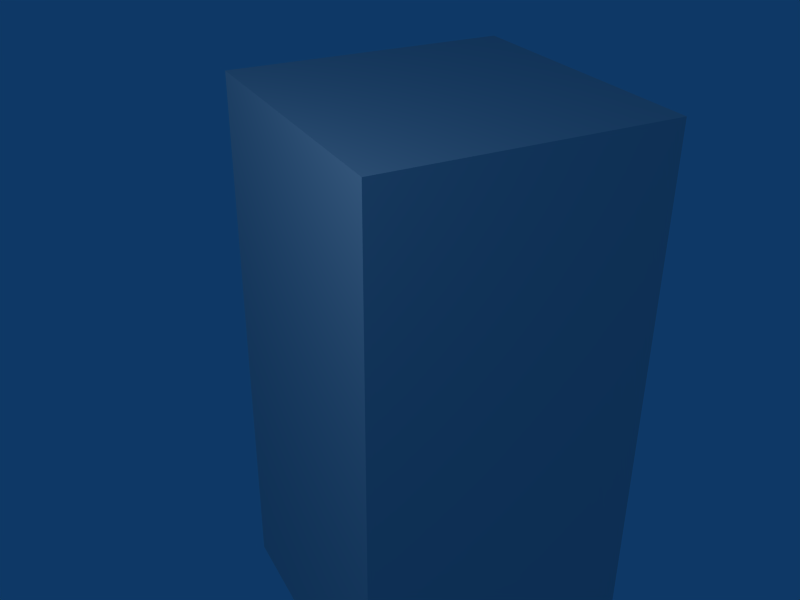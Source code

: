 # Source: TwoCubes_S0.blend  (saved by Blender 2.49.2; exported with 4.5.12 LTS)
import bpy
from mathutils import Matrix  # noqa: F401  (used for matrix-valued properties, if any)

bpy.ops.wm.read_factory_settings(use_empty=True)
scene = bpy.context.scene
scene.name = 'Scene'

# ---- collections
col_collection_1 = bpy.data.collections.new('Collection 1'); scene.collection.children.link(col_collection_1)

# ---- world
world_world = bpy.data.worlds.new('World'); scene.world = world_world
world_world.color = (0.05656, 0.2208, 0.4)
world_world.use_sun_shadow = False
world_world.sun_shadow_jitter_overblur = 0.0
world_world.cycles.sampling_method = 'MANUAL'
world_world.cycles.sample_map_resolution = 256

# ---- cameras
cam_camera = bpy.data.cameras.new('Camera')
cam_camera.passepartout_alpha = 0.2
cam_camera.clip_end = 100.0
cam_camera.lens = 44.0
cam_camera.ortho_scale = 7.314
cam_camera.show_passepartout = False
cam_camera.show_safe_areas = True
cam_camera.dof.focus_distance = 0.0
cam_camera.dof.aperture_fstop = 128.0

# ---- lights
light_spot = bpy.data.lights.new('Spot', 'POINT')
light_spot.transmission_factor = 0.0
light_spot.cutoff_distance = 30.0
light_spot.energy = 100.0
light_spot.shadow_buffer_clip_start = 1.001
light_spot.shadow_soft_size = 1.0
light_spot.shadow_maximum_resolution = 0.006
light_spot.use_absolute_resolution = True
light_spot.cycles.use_multiple_importance_sampling = False

# ---- meshes
me_cube_011 = bpy.data.meshes.new('Cube.011')
me_cube_011.from_pydata([(1.0, 1.0, -1.0), (1.0, -1.0, -1.0), (1.0, 1.0, -3.0), (1.0, -1.0, -3.0), (1.0, 1.0, -1.0), (1.0, -1.0, -1.0)], [(0, 1)], [(2, 4, 3), (4, 5, 3)])
me_cube_011.use_remesh_preserve_volume = False
me_cube_011.use_remesh_preserve_attributes = False
me_cube_011.use_mirror_vertex_groups = False
me_cube_011.update()
me_cube_010 = bpy.data.meshes.new('Cube.010')
me_cube_010.from_pydata([(-1.0, -1.0, -1.0), (-1.0, 1.0, -1.0), (-1.0, -1.0, 1.0), (-1.0, 1.0, 1.0), (-1.0, -1.0, -1.0), (-1.0, 1.0, -1.0)], [(5, 4)], [(0, 2, 3), (0, 3, 1)])
me_cube_010.use_remesh_preserve_volume = False
me_cube_010.use_remesh_preserve_attributes = False
me_cube_010.use_mirror_vertex_groups = False
me_cube_010.update()
me_cube_009 = bpy.data.meshes.new('Cube.009')
me_cube_009.from_pydata([(-1.0, 1.0, -1.0), (1.0, 1.0, -1.0), (-1.0, 1.0, -3.0), (1.0, 1.0, -3.0), (-1.0, 1.0, -1.0), (1.0, 1.0, -1.0)], [(4, 5)], [(2, 0, 1), (1, 3, 2)])
me_cube_009.use_remesh_preserve_volume = False
me_cube_009.use_remesh_preserve_attributes = False
me_cube_009.use_mirror_vertex_groups = False
me_cube_009.update()
me_cube_008 = bpy.data.meshes.new('Cube.008')
me_cube_008.from_pydata([(1.0, -1.0, -1.0), (-1.0, -1.0, -1.0), (1.0, -1.0, -3.0), (-1.0, -1.0, -3.0), (1.0, -1.0, -1.0), (-1.0, -1.0, -1.0)], [(1, 0)], [(2, 4, 3), (4, 5, 3)])
me_cube_008.use_remesh_preserve_volume = False
me_cube_008.use_remesh_preserve_attributes = False
me_cube_008.use_mirror_vertex_groups = False
me_cube_008.update()
me_cube_007 = bpy.data.meshes.new('Cube.007')
me_cube_007.from_pydata([(-1.0, 1.0, -1.0), (-1.0, -1.0, -1.0), (1.0, -1.0, -1.0), (1.0, 1.0, -1.0)], [], [(0, 1, 2), (3, 0, 2)])
me_cube_007.use_remesh_preserve_volume = False
me_cube_007.use_remesh_preserve_attributes = False
me_cube_007.use_mirror_vertex_groups = False
me_cube_007.update()
me_cube_006 = bpy.data.meshes.new('Cube.006')
me_cube_006.from_pydata([(-1.0, -1.0, 1.0), (1.0, -1.0, 1.0), (-1.0, -1.0, -1.0), (1.0, -1.0, -1.0)], [], [(1, 0, 2), (3, 1, 2)])
me_cube_006.use_remesh_preserve_volume = False
me_cube_006.use_remesh_preserve_attributes = False
me_cube_006.use_mirror_vertex_groups = False
me_cube_006.update()
me_cube_005 = bpy.data.meshes.new('Cube.005')
me_cube_005.from_pydata([(1.0, -1.0, 1.0), (1.0, 1.0, 1.0), (1.0, -1.0, -1.0), (1.0, 1.0, -1.0)], [], [(1, 0, 2), (3, 1, 2)])
me_cube_005.use_remesh_preserve_volume = False
me_cube_005.use_remesh_preserve_attributes = False
me_cube_005.use_mirror_vertex_groups = False
me_cube_005.update()
me_cube_004 = bpy.data.meshes.new('Cube.004')
me_cube_004.from_pydata([(-1.0, 1.0, -1.0), (-1.0, -1.0, -1.0), (-1.0, 1.0, -3.0), (-1.0, -1.0, -3.0)], [], [(3, 0, 2), (1, 0, 3)])
me_cube_004.use_remesh_preserve_volume = False
me_cube_004.use_remesh_preserve_attributes = False
me_cube_004.use_mirror_vertex_groups = False
me_cube_004.update()
me_cube_003 = bpy.data.meshes.new('Cube.003')
me_cube_003.from_pydata([(-1.0, 1.0, 1.0), (-1.0, -1.0, 1.0), (1.0, -1.0, 1.0), (1.0, 1.0, 1.0)], [], [(0, 1, 2), (3, 0, 2)])
me_cube_003.use_remesh_preserve_volume = False
me_cube_003.use_remesh_preserve_attributes = False
me_cube_003.use_mirror_vertex_groups = False
me_cube_003.update()
me_cube_002 = bpy.data.meshes.new('Cube.002')
me_cube_002.from_pydata([(-1.0, 1.0, -3.0), (-1.0, -1.0, -3.0), (1.0, -1.0, -3.0), (1.0, 1.0, -3.0)], [], [(1, 0, 3), (3, 2, 1)])
me_cube_002.use_remesh_preserve_volume = False
me_cube_002.use_remesh_preserve_attributes = False
me_cube_002.use_mirror_vertex_groups = False
me_cube_002.update()
me_cube_001 = bpy.data.meshes.new('Cube.001')
me_cube_001.from_pydata([(1.0, 1.0, -1.0), (-1.0, 1.0, -1.0), (1.0, 1.0, 1.0), (-1.0, 1.0, 1.0)], [], [(2, 0, 1), (2, 1, 3)])
me_cube_001.use_remesh_preserve_volume = False
me_cube_001.use_remesh_preserve_attributes = False
me_cube_001.use_mirror_vertex_groups = False
me_cube_001.update()

# ---- objects
ob_rightbottom = bpy.data.objects.new('RightBottom', me_cube_011)
ob_lefttop = bpy.data.objects.new('LeftTop', me_cube_010)
ob_backbottom = bpy.data.objects.new('BackBottom', me_cube_009)
ob_frontbottom = bpy.data.objects.new('FrontBottom', me_cube_008)
ob_div = bpy.data.objects.new('Div', me_cube_007)
ob_fronttop = bpy.data.objects.new('FrontTop', me_cube_006)
ob_righttop = bpy.data.objects.new('RightTop', me_cube_005)
ob_leftbottom = bpy.data.objects.new('LeftBottom', me_cube_004)
ob_top = bpy.data.objects.new('Top', me_cube_003)
ob_bottom = bpy.data.objects.new('Bottom', me_cube_002)
ob_backtop = bpy.data.objects.new('BackTop', me_cube_001)
ob_aaa_lamp = bpy.data.objects.new('AAA_Lamp', light_spot)
ob_aaa_camera = bpy.data.objects.new('AAA_Camera', cam_camera)

# ---- transforms, parenting, visibility, modifiers, constraints
ob_rightbottom.location = (0.0, 0.0, 1.0)
ob_rightbottom.lock_rotations_4d = False
ob_rightbottom.empty_display_type = 'ARROWS'
ob_rightbottom.lineart.crease_threshold = 0.0
ob_lefttop.location = (0.0, 0.0, 1.0)
ob_lefttop.lock_rotations_4d = False
ob_lefttop.empty_display_type = 'ARROWS'
ob_lefttop.lineart.crease_threshold = 0.0
ob_backbottom.location = (0.0, 0.0, 1.0)
ob_backbottom.lock_rotations_4d = False
ob_backbottom.empty_display_type = 'ARROWS'
ob_backbottom.lineart.crease_threshold = 0.0
ob_frontbottom.location = (0.0, 0.0, 1.0)
ob_frontbottom.lock_rotations_4d = False
ob_frontbottom.empty_display_type = 'ARROWS'
ob_frontbottom.lineart.crease_threshold = 0.0
ob_div.location = (0.0, 0.0, 1.0)
ob_div.lock_rotations_4d = False
ob_div.empty_display_type = 'ARROWS'
ob_div.lineart.crease_threshold = 0.0
ob_fronttop.location = (0.0, 0.0, 1.0)
ob_fronttop.lock_rotations_4d = False
ob_fronttop.empty_display_type = 'ARROWS'
ob_fronttop.lineart.crease_threshold = 0.0
ob_righttop.location = (0.0, 0.0, 1.0)
ob_righttop.lock_rotations_4d = False
ob_righttop.empty_display_type = 'ARROWS'
ob_righttop.lineart.crease_threshold = 0.0
ob_leftbottom.location = (0.0, 0.0, 1.0)
ob_leftbottom.lock_rotations_4d = False
ob_leftbottom.empty_display_type = 'ARROWS'
ob_leftbottom.lineart.crease_threshold = 0.0
ob_top.location = (0.0, 0.0, 1.0)
ob_top.lock_rotations_4d = False
ob_top.empty_display_type = 'ARROWS'
ob_top.lineart.crease_threshold = 0.0
ob_bottom.location = (0.0, 0.0, 1.0)
ob_bottom.lock_rotations_4d = False
ob_bottom.empty_display_type = 'ARROWS'
ob_bottom.lineart.crease_threshold = 0.0
ob_backtop.location = (0.0, 0.0, 1.0)
ob_backtop.lock_rotations_4d = False
ob_backtop.empty_display_type = 'ARROWS'
ob_backtop.lineart.crease_threshold = 0.0
ob_aaa_lamp.location = (-1.614, 3.324, 3.832)
ob_aaa_lamp.rotation_euler = (0.6503, 0.05522, 1.866)
ob_aaa_lamp.lock_rotations_4d = False
ob_aaa_lamp.empty_display_type = 'ARROWS'
ob_aaa_lamp.color = (0.0, 0.0, 0.0, 0.0)
ob_aaa_lamp.hide_viewport = True
ob_aaa_lamp.lineart.crease_threshold = 0.0
ob_aaa_camera.location = (-4.912, 2.841, 3.741)
ob_aaa_camera.rotation_euler = (1.063, -0.005808, 4.233)
ob_aaa_camera.scale = (1.677, 1.677, 1.677)
ob_aaa_camera.lock_rotations_4d = False
ob_aaa_camera.empty_display_type = 'ARROWS'
ob_aaa_camera.color = (0.0, 0.0, 0.0, 0.0)
ob_aaa_camera.hide_viewport = True
ob_aaa_camera.display_type = 'WIRE'
ob_aaa_camera.lineart.crease_threshold = 0.0

# ---- collection membership
col_collection_1.objects.link(ob_rightbottom)
col_collection_1.objects.link(ob_lefttop)
col_collection_1.objects.link(ob_backbottom)
col_collection_1.objects.link(ob_frontbottom)
col_collection_1.objects.link(ob_div)
col_collection_1.objects.link(ob_fronttop)
col_collection_1.objects.link(ob_righttop)
col_collection_1.objects.link(ob_leftbottom)
col_collection_1.objects.link(ob_top)
col_collection_1.objects.link(ob_bottom)
col_collection_1.objects.link(ob_backtop)
col_collection_1.objects.link(ob_aaa_lamp)
col_collection_1.objects.link(ob_aaa_camera)

# ---- scene / render settings (as saved in the file)
scene.camera = ob_aaa_camera
scene.frame_start = 1; scene.frame_end = 250; scene.frame_set(1)
scene.render.engine = 'BLENDER_EEVEE_NEXT'
scene.render.image_settings.file_format = 'JPEG'
scene.render.image_settings.color_mode = 'RGB'
scene.render.image_settings.compression = 90
scene.render.resolution_x = 800
scene.render.resolution_y = 600
scene.render.pixel_aspect_x = 100.0
scene.render.pixel_aspect_y = 100.0
scene.render.fps = 25
scene.render.dither_intensity = 0.0
scene.render.use_compositing = False
scene.render.use_sequencer = False
scene.render.bake_margin = 2
scene.render.bake_bias = 0.0
scene.render.use_stamp_time = False
scene.render.use_stamp_date = False
scene.render.use_stamp_frame = False
scene.render.use_stamp_camera = False
scene.render.use_stamp_scene = False
scene.render.use_stamp_filename = False
scene.render.use_stamp_render_time = False
scene.render.stamp_font_size = 0
scene.cycles.use_denoising = False
scene.cycles.samples = 10
scene.cycles.sampling_pattern = 'TABULATED_SOBOL'
scene.cycles.light_sampling_threshold = 0.0
scene.cycles.use_adaptive_sampling = False
scene.cycles.use_light_tree = False
scene.cycles.blur_glossy = 0.0
scene.cycles.volume_bounces = 1
scene.cycles.pixel_filter_type = 'GAUSSIAN'
scene.cycles.sample_clamp_indirect = 0.0
scene.view_settings.view_transform = 'Raw'
bpy.context.view_layer.update()
